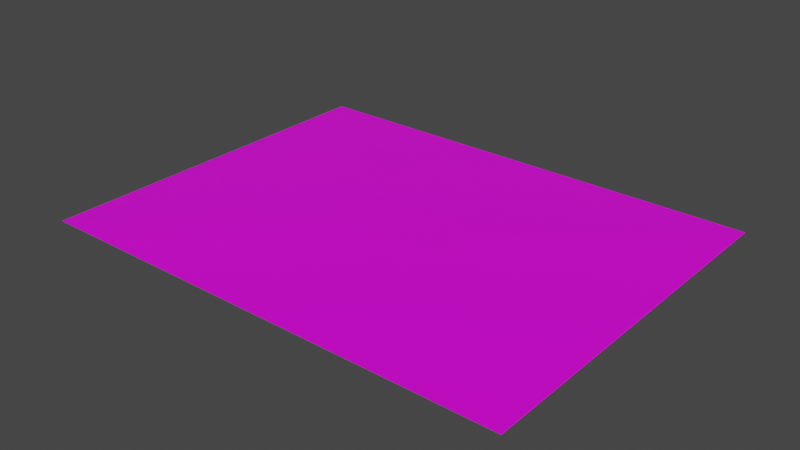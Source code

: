 # Source: road.blend  (saved by Blender 2.93.20; exported with 4.5.12 LTS)
import bpy
from mathutils import Matrix  # noqa: F401  (used for matrix-valued properties, if any)

bpy.ops.wm.read_factory_settings(use_empty=True)
scene = bpy.context.scene
scene.name = 'Scene'

# ---- collections
col_collection = bpy.data.collections.new('Collection'); scene.collection.children.link(col_collection)

# ---- images (referenced by path relative to the original .blend; pixels are not part of the script)
import os
ASSET_DIR = os.environ.get("B2B_ASSET_DIR", "")  # directory of the original .blend (textures are referenced by path, not embedded)
HERE = os.path.dirname(os.path.abspath(__file__))  # packed textures are extracted next to this script under _unpacked/

def load_image(name, relpath, width, height, colorspace="sRGB"):
    """Load a texture the original file referenced (path relative to the .blend, or extracted next to this script)."""
    p = next((c for c in (os.path.join(HERE, relpath), os.path.join(ASSET_DIR, relpath)) if relpath and os.path.exists(c)), "")
    if p:
        img = bpy.data.images.load(p, check_existing=True)
        img.name = name
    else:  # same state as the original file: an image datablock whose file is absent (Cycles renders it pink)
        img = bpy.data.images.new(name, width, height)
        img.source = "FILE"
        img.filepath = "//" + (relpath or name)
    img.colorspace_settings.name = colorspace
    return img
img_all_colors_jpg = load_image('all colors.jpg', 'all colors.jpg', 1024, 1024, 'sRGB')

# ---- materials (node trees are filled in below, after node groups)
mat_material = bpy.data.materials.new('Material')
mat_material.alpha_threshold = 0.0
mat_material.use_transparent_shadow = False
mat_material.line_color = (0.0, 0.0, 0.0, 1.0)

# ---- material node trees
mat_material.use_nodes = True; mat_material.node_tree.nodes.clear()
_N = mat_material.node_tree.nodes; _L = mat_material.node_tree.links
n0 = _N.new('ShaderNodeOutputMaterial'); n0.name = 'Material Output'; n0.location = (300, 300)
n1 = _N.new('ShaderNodeBsdfPrincipled'); n1.name = 'Principled BSDF'; n1.location = (10, 300)
n1.distribution = 'GGX'
n1.subsurface_method = 'BURLEY'
n1.inputs[2].default_value = 0.4
n1.inputs[3].default_value = 1.45
n1.inputs[27].default_value = (0.0, 0.0, 0.0, 1.0)
n1.inputs[28].default_value = 1.0
n2 = _N.new('ShaderNodeTexImage'); n2.name = 'Image Texture'; n2.location = (-353, 116)
n2.image = img_all_colors_jpg
_L.new(n1.outputs[0], n0.inputs[0])
_L.new(n2.outputs[0], n1.inputs[0])
n0.is_active_output = True

# ---- world
world_world = bpy.data.worlds.new('World'); scene.world = world_world
world_world.use_nodes = True; world_world.node_tree.nodes.clear()
_N = world_world.node_tree.nodes; _L = world_world.node_tree.links
n0 = _N.new('ShaderNodeOutputWorld'); n0.name = 'World Output'; n0.location = (300, 300)
n1 = _N.new('ShaderNodeBackground'); n1.name = 'Background'; n1.location = (10, 300)
n1.inputs[0].default_value = (0.05088, 0.05088, 0.05088, 1.0)
_L.new(n1.outputs[0], n0.inputs[0])
n0.is_active_output = True
world_world.color = (0.05088, 0.05088, 0.05088)
world_world.use_sun_shadow = False
world_world.sun_shadow_jitter_overblur = 0.0

# ---- meshes
me_cube = bpy.data.meshes.new('Cube')
me_cube.from_pydata([(0.2676, 0.1577, 0.986), (0.986, 0.986, -0.986), (0.2676, -0.1242, 0.986), (0.986, -0.986, -0.986), (-0.2676, 0.1577, 0.986), (-0.986, 0.986, -0.986), (-0.2676, -0.1242, 0.986), (-0.986, -0.986, -0.986)], [], [(0, 4, 6, 2), (3, 2, 6, 7), (7, 6, 4, 5), (5, 1, 3, 7), (1, 0, 2, 3), (5, 4, 0, 1)])
_uv = me_cube.uv_layers.new(name='UVMap')
_uv.uv.foreach_set('vector', [0.4097, 0.9884, 0.4097, 0.9884, 0.4097, 0.9884, 0.4097, 0.9884, 0.375, 0.75, 0.625, 0.75, 0.625, 1.0, 0.375, 1.0, 0.375, 0.0, 0.625, 0.0, 0.625, 0.25, 0.375, 0.25, 0.04018, 0.117, 0.04018, 0.117, 0.04018, 0.117, 0.04018, 0.117, 0.375, 0.5, 0.625, 0.5, 0.625, 0.75, 0.375, 0.75, 0.375, 0.25, 0.625, 0.25, 0.625, 0.5, 0.375, 0.5])
me_cube.materials.append(mat_material)
me_cube.use_remesh_preserve_volume = False
me_cube.use_remesh_preserve_attributes = False
me_cube.use_mirror_vertex_groups = False
me_cube.update()

# ---- objects
ob_cube = bpy.data.objects.new('Cube', me_cube)

# ---- transforms, parenting, visibility, modifiers, constraints
ob_cube.location = (0.0, 0.0, 0.0)
ob_cube.scale = (16.44, 12.7, 0.1142)
ob_cube.lock_rotations_4d = False
ob_cube.empty_display_type = 'ARROWS'
ob_cube.lineart.crease_threshold = 0.0

# ---- collection membership
col_collection.objects.link(ob_cube)

# ---- scene / render settings (as saved in the file)
scene.frame_start = 1; scene.frame_end = 250; scene.frame_set(1)
scene.render.engine = 'BLENDER_EEVEE_NEXT'
scene.cycles.use_denoising = False
scene.cycles.samples = 128
scene.cycles.sampling_pattern = 'TABULATED_SOBOL'
scene.cycles.use_adaptive_sampling = False
scene.cycles.use_light_tree = False
scene.view_settings.view_transform = 'Filmic'
bpy.context.view_layer.update()

# ---- added for rendering (the .blend has no active camera and no usable light): camera, sun
cam_auto = bpy.data.cameras.new('AutoCamera')
cam_auto.lens = 50.0
cam_auto.sensor_width = 36.0
cam_auto.clip_end = 1000.0
ob_auto_camera = bpy.data.objects.new('AutoCamera', cam_auto)
scene.collection.objects.link(ob_auto_camera)
ob_auto_camera.location = (37.9089, -45.4906, 30.3271)
ob_auto_camera.rotation_euler = (1.09748, -7.21219e-08, 0.694738)
scene.camera = ob_auto_camera
light_auto_sun = bpy.data.lights.new('AutoSun', 'SUN')
light_auto_sun.energy = 3.0
light_auto_sun.angle = 0.0523599
ob_auto_sun = bpy.data.objects.new('AutoSun', light_auto_sun)
scene.collection.objects.link(ob_auto_sun)
ob_auto_sun.rotation_euler = (0.872665, 0.174533, 0.523599)
bpy.context.view_layer.update()
